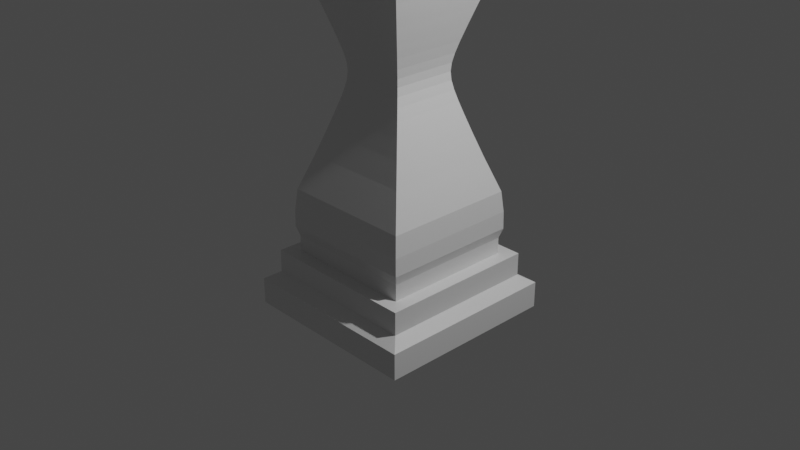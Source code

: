 # Source: Lantern.blend  (saved by Blender 3.2.14; exported with 4.5.12 LTS)
import bpy
from mathutils import Matrix  # noqa: F401  (used for matrix-valued properties, if any)

bpy.ops.wm.read_factory_settings(use_empty=True)
scene = bpy.context.scene
scene.name = 'Scene'

# ---- collections
col_collection = bpy.data.collections.new('Collection'); scene.collection.children.link(col_collection)

# ---- materials (node trees are filled in below, after node groups)
mat_material = bpy.data.materials.new('Material')
mat_material.alpha_threshold = 0.0
mat_material.use_transparent_shadow = False
mat_material.line_color = (0.0, 0.0, 0.0, 1.0)

# ---- material node trees
mat_material.use_nodes = True; mat_material.node_tree.nodes.clear()
_N = mat_material.node_tree.nodes; _L = mat_material.node_tree.links
n0 = _N.new('ShaderNodeOutputMaterial'); n0.name = 'Material Output'; n0.location = (300, 300)
n1 = _N.new('ShaderNodeBsdfPrincipled'); n1.name = 'Principled BSDF'; n1.location = (10, 300)
n1.distribution = 'GGX'
n1.subsurface_method = 'RANDOM_WALK_SKIN'
n1.inputs[2].default_value = 0.4
n1.inputs[3].default_value = 1.45
n1.inputs[27].default_value = (0.0, 0.0, 0.0, 1.0)
n1.inputs[28].default_value = 1.0
_L.new(n1.outputs[0], n0.inputs[0])
n0.is_active_output = True

# ---- world
world_world = bpy.data.worlds.new('World'); scene.world = world_world
world_world.use_nodes = True; world_world.node_tree.nodes.clear()
_N = world_world.node_tree.nodes; _L = world_world.node_tree.links
n0 = _N.new('ShaderNodeOutputWorld'); n0.name = 'World Output'; n0.location = (300, 300)
n1 = _N.new('ShaderNodeBackground'); n1.name = 'Background'; n1.location = (10, 300)
n1.inputs[0].default_value = (0.05088, 0.05088, 0.05088, 1.0)
_L.new(n1.outputs[0], n0.inputs[0])
n0.is_active_output = True
world_world.color = (0.05088, 0.05088, 0.05088)
world_world.use_sun_shadow = False
world_world.sun_shadow_jitter_overblur = 0.0

# ---- cameras
cam_camera = bpy.data.cameras.new('Camera')
cam_camera.clip_end = 100.0
cam_camera.ortho_scale = 7.314

# ---- lights
light_light = bpy.data.lights.new('Light', 'POINT')
light_light.transmission_factor = 0.0
light_light.energy = 1000.0
light_light.shadow_soft_size = 0.1
light_light.shadow_maximum_resolution = 0.006
light_light.use_absolute_resolution = True

# ---- meshes
me_cube = bpy.data.meshes.new('Cube')
me_cube.from_pydata([(1.0, 1.0, -1.0), (1.0, -1.0, -1.0), (-1.0, 1.0, -1.0), (-1.0, -1.0, -1.0), (0.715, 0.715, -0.3779), (0.8648, 0.8648, -0.6249), (1.0, 1.0, -0.7143), (-1.0, -1.0, -0.7143), (-0.8648, -0.8648, -0.6249), (-0.715, -0.715, -0.3779), (0.715, -0.715, -0.3779), (0.8648, -0.8648, -0.6249), (1.0, -1.0, -0.7143), (-0.715, 0.715, -0.3779), (-0.8648, 0.8648, -0.6249), (-1.0, 1.0, -0.7143), (-0.8648, 0.8648, -0.3779), (0.8648, 0.8648, -0.3779), (0.8648, -0.8648, -0.3779), (-0.8648, -0.8648, -0.3779), (0.715, 0.715, 3.332), (-0.715, -0.715, 3.332), (0.715, -0.715, 3.332), (-0.715, 0.715, 3.332), (0.715, -0.715, -0.2012), (0.747, -0.747, -0.09568), (0.7437, -0.7437, 0.09537), (0.7213, -0.7213, 0.318), (0.5888, -0.5888, 0.6926), (0.5071, -0.5071, 0.939), (0.4489, -0.4489, 1.122), (0.405, -0.405, 1.265), (0.373, -0.373, 1.381), (0.3528, -0.3528, 1.478), (0.3457, -0.3457, 1.566), (0.3528, -0.3528, 1.653), (0.373, -0.373, 1.75), (0.405, -0.405, 1.866), (0.4489, -0.4489, 2.009), (0.5071, -0.5071, 2.192), (0.5888, -0.5888, 2.439), (0.7213, -0.7213, 2.813), (0.7437, -0.7437, 3.036), (0.747, -0.747, 3.227), (-0.747, -0.747, 3.227), (-0.7437, -0.7437, 3.036), (-0.7213, -0.7213, 2.813), (-0.5888, -0.5888, 2.439), (-0.5071, -0.5071, 2.192), (-0.4489, -0.4489, 2.009), (-0.405, -0.405, 1.866), (-0.373, -0.373, 1.75), (-0.3528, -0.3528, 1.653), (-0.3457, -0.3457, 1.566), (-0.3528, -0.3528, 1.478), (-0.373, -0.373, 1.381), (-0.405, -0.405, 1.265), (-0.4489, -0.4489, 1.122), (-0.5071, -0.5071, 0.939), (-0.5888, -0.5888, 0.6926), (-0.7213, -0.7213, 0.318), (-0.7437, -0.7437, 0.09537), (-0.747, -0.747, -0.09568), (-0.715, -0.715, -0.2012), (0.715, 0.715, -0.2012), (0.747, 0.747, -0.09568), (0.7437, 0.7437, 0.09537), (0.7213, 0.7213, 0.318), (0.5888, 0.5888, 0.6926), (0.5071, 0.5071, 0.939), (0.4489, 0.4489, 1.122), (0.405, 0.405, 1.265), (0.373, 0.373, 1.381), (0.3528, 0.3528, 1.478), (0.3457, 0.3457, 1.566), (0.3528, 0.3528, 1.653), (0.373, 0.373, 1.75), (0.405, 0.405, 1.866), (0.4489, 0.4489, 2.009), (0.5071, 0.5071, 2.192), (0.5888, 0.5888, 2.439), (0.7213, 0.7213, 2.813), (0.7437, 0.7437, 3.036), (0.747, 0.747, 3.227), (-0.747, 0.747, 3.227), (-0.7437, 0.7437, 3.036), (-0.7213, 0.7213, 2.813), (-0.5888, 0.5888, 2.439), (-0.5071, 0.5071, 2.192), (-0.4489, 0.4489, 2.009), (-0.405, 0.405, 1.866), (-0.373, 0.373, 1.75), (-0.3528, 0.3528, 1.653), (-0.3457, 0.3457, 1.566), (-0.3528, 0.3528, 1.478), (-0.373, 0.373, 1.381), (-0.405, 0.405, 1.265), (-0.4489, 0.4489, 1.122), (-0.5071, 0.5071, 0.939), (-0.5888, 0.5888, 0.6926), (-0.7213, 0.7213, 0.318), (-0.7437, 0.7437, 0.09537), (-0.747, 0.747, -0.09568), (-0.715, 0.715, -0.2012), (0.715, 0.715, 3.332), (-0.715, -0.715, 3.332), (0.715, -0.715, 3.332), (-0.715, 0.715, 3.332), (1.097, 1.097, 3.526), (-1.097, -1.097, 3.526), (1.097, -1.097, 3.526), (-1.097, 1.097, 3.526), (1.097, 1.097, 3.814), (-1.097, -1.097, 3.814), (1.097, -1.097, 3.814), (-1.097, 1.097, 3.814), (-0.9996, 0.9996, 3.604), (-0.9819, 0.9819, 3.67), (-0.9996, 0.9996, 3.736), (0.9996, 0.9996, 3.736), (0.9819, 0.9819, 3.67), (0.9996, 0.9996, 3.604), (0.9996, -0.9996, 3.604), (0.9819, -0.9819, 3.67), (0.9996, -0.9996, 3.736), (-0.9996, -0.9996, 3.736), (-0.9819, -0.9819, 3.67), (-0.9996, -0.9996, 3.604)], [], [(2, 0, 1, 3), (2, 15, 6, 0), (15, 14, 5, 6), (14, 16, 17, 5), (0, 6, 12, 1), (6, 5, 11, 12), (5, 17, 18, 11), (3, 7, 15, 2), (7, 8, 14, 15), (8, 19, 16, 14), (1, 12, 7, 3), (12, 11, 8, 7), (11, 18, 19, 8), (44, 43, 22, 21), (13, 4, 17, 16), (4, 10, 18, 17), (9, 13, 16, 19), (10, 9, 19, 18), (20, 23, 107, 104), (43, 83, 20, 22), (84, 44, 21, 23), (83, 84, 23, 20), (4, 13, 103, 64), (64, 103, 102, 65), (65, 102, 101, 66), (66, 101, 100, 67), (67, 100, 99, 68), (68, 99, 98, 69), (69, 98, 97, 70), (70, 97, 96, 71), (71, 96, 95, 72), (72, 95, 94, 73), (73, 94, 93, 74), (74, 93, 92, 75), (75, 92, 91, 76), (76, 91, 90, 77), (77, 90, 89, 78), (78, 89, 88, 79), (79, 88, 87, 80), (80, 87, 86, 81), (81, 86, 85, 82), (82, 85, 84, 83), (13, 9, 63, 103), (103, 63, 62, 102), (102, 62, 61, 101), (101, 61, 60, 100), (100, 60, 59, 99), (99, 59, 58, 98), (98, 58, 57, 97), (97, 57, 56, 96), (96, 56, 55, 95), (95, 55, 54, 94), (94, 54, 53, 93), (93, 53, 52, 92), (92, 52, 51, 91), (91, 51, 50, 90), (90, 50, 49, 89), (89, 49, 48, 88), (88, 48, 47, 87), (87, 47, 46, 86), (86, 46, 45, 85), (85, 45, 44, 84), (10, 4, 64, 24), (24, 64, 65, 25), (25, 65, 66, 26), (26, 66, 67, 27), (27, 67, 68, 28), (28, 68, 69, 29), (29, 69, 70, 30), (30, 70, 71, 31), (31, 71, 72, 32), (32, 72, 73, 33), (33, 73, 74, 34), (34, 74, 75, 35), (35, 75, 76, 36), (36, 76, 77, 37), (37, 77, 78, 38), (38, 78, 79, 39), (39, 79, 80, 40), (40, 80, 81, 41), (41, 81, 82, 42), (42, 82, 83, 43), (9, 10, 24, 63), (63, 24, 25, 62), (62, 25, 26, 61), (61, 26, 27, 60), (60, 27, 28, 59), (59, 28, 29, 58), (58, 29, 30, 57), (57, 30, 31, 56), (56, 31, 32, 55), (55, 32, 33, 54), (54, 33, 34, 53), (53, 34, 35, 52), (52, 35, 36, 51), (51, 36, 37, 50), (50, 37, 38, 49), (49, 38, 39, 48), (48, 39, 40, 47), (47, 40, 41, 46), (46, 41, 42, 45), (45, 42, 43, 44), (107, 105, 109, 111), (21, 22, 106, 105), (22, 20, 104, 106), (23, 21, 105, 107), (119, 118, 115, 112), (104, 107, 111, 108), (105, 106, 110, 109), (106, 104, 108, 110), (115, 113, 114, 112), (125, 124, 114, 113), (124, 119, 112, 114), (118, 125, 113, 115), (111, 109, 127, 116), (116, 127, 126, 117), (117, 126, 125, 118), (110, 108, 121, 122), (122, 121, 120, 123), (123, 120, 119, 124), (109, 110, 122, 127), (127, 122, 123, 126), (126, 123, 124, 125), (108, 111, 116, 121), (121, 116, 117, 120), (120, 117, 118, 119)])
_uv = me_cube.uv_layers.new(name='UVMap')
_uv.uv.foreach_set('vector', [0.125, 0.5, 0.375, 0.5, 0.375, 0.75, 0.125, 0.75, 0.375, 0.25, 0.4107, 0.25, 0.4107, 0.5, 0.375, 0.5, 0.4107, 0.25, 0.4464, 0.25, 0.4464, 0.5, 0.4107, 0.5, 0.4464, 0.25, 0.4821, 0.25, 0.4821, 0.5, 0.4464, 0.5, 0.375, 0.5, 0.4107, 0.5, 0.4107, 0.75, 0.375, 0.75, 0.4107, 0.5, 0.4464, 0.5, 0.4464, 0.75, 0.4107, 0.75, 0.4464, 0.5, 0.4821, 0.5, 0.4821, 0.75, 0.4464, 0.75, 0.375, 0.0, 0.4107, 0.0, 0.4107, 0.25, 0.375, 0.25, 0.4107, 0.0, 0.4464, 0.0, 0.4464, 0.25, 0.4107, 0.25, 0.4464, 0.0, 0.4821, 0.0, 0.4821, 0.25, 0.4464, 0.25, 0.375, 0.75, 0.4107, 0.75, 0.4107, 1.0, 0.375, 1.0, 0.4107, 0.75, 0.4464, 0.75, 0.4464, 1.0, 0.4107, 1.0, 0.4464, 0.75, 0.4821, 0.75, 0.4821, 1.0, 0.4464, 1.0, 0.4821, 0.07771, 0.4821, 0.6723, 0.4821, 0.6723, 0.4821, 0.07771, 0.4821, 0.2589, 0.4821, 0.4911, 0.4821, 0.5, 0.4821, 0.25, 0.4821, 0.4911, 0.4821, 0.6723, 0.4821, 0.75, 0.4821, 0.5, 0.4821, 0.07771, 0.4821, 0.2589, 0.4821, 0.25, 0.4821, 0.0, 0.4821, 0.6723, 0.4821, 0.07771, 0.4821, 0.0, 0.4821, 0.75, 0.4821, 0.4911, 0.4821, 0.2589, 0.4821, 0.2589, 0.4821, 0.4911, 0.4821, 0.6723, 0.4821, 0.4911, 0.4821, 0.4911, 0.4821, 0.6723, 0.4821, 0.2589, 0.4821, 0.07771, 0.4821, 0.07771, 0.4821, 0.2589, 0.4821, 0.4911, 0.4821, 0.2589, 0.4821, 0.2589, 0.4821, 0.4911, 0.4821, 0.4911, 0.4821, 0.2589, 0.4821, 0.2589, 0.4821, 0.4911, 0.4821, 0.4911, 0.4821, 0.2589, 0.4821, 0.2589, 0.4821, 0.4911, 0.4821, 0.4911, 0.4821, 0.2589, 0.4821, 0.2589, 0.4821, 0.4911, 0.4821, 0.4911, 0.4821, 0.2589, 0.4821, 0.2589, 0.4821, 0.4911, 0.4821, 0.4911, 0.4821, 0.2589, 0.4821, 0.2589, 0.4821, 0.4911, 0.4821, 0.4911, 0.4821, 0.2589, 0.4821, 0.2589, 0.4821, 0.4911, 0.4821, 0.4911, 0.4821, 0.2589, 0.4821, 0.2589, 0.4821, 0.4911, 0.4821, 0.4911, 0.4821, 0.2589, 0.4821, 0.2589, 0.4821, 0.4911, 0.4821, 0.4911, 0.4821, 0.2589, 0.4821, 0.2589, 0.4821, 0.4911, 0.4821, 0.4911, 0.4821, 0.2589, 0.4821, 0.2589, 0.4821, 0.4911, 0.4821, 0.4911, 0.4821, 0.2589, 0.4821, 0.2589, 0.4821, 0.4911, 0.4821, 0.4911, 0.4821, 0.2589, 0.4821, 0.2589, 0.4821, 0.4911, 0.4821, 0.4911, 0.4821, 0.2589, 0.4821, 0.2589, 0.4821, 0.4911, 0.4821, 0.4911, 0.4821, 0.2589, 0.4821, 0.2589, 0.4821, 0.4911, 0.4821, 0.4911, 0.4821, 0.2589, 0.4821, 0.2589, 0.4821, 0.4911, 0.4821, 0.4911, 0.4821, 0.2589, 0.4821, 0.2589, 0.4821, 0.4911, 0.4821, 0.4911, 0.4821, 0.2589, 0.4821, 0.2589, 0.4821, 0.4911, 0.4821, 0.4911, 0.4821, 0.2589, 0.4821, 0.2589, 0.4821, 0.4911, 0.4821, 0.4911, 0.4821, 0.2589, 0.4821, 0.2589, 0.4821, 0.4911, 0.4821, 0.4911, 0.4821, 0.2589, 0.4821, 0.2589, 0.4821, 0.4911, 0.4821, 0.2589, 0.4821, 0.07771, 0.4821, 0.07771, 0.4821, 0.2589, 0.4821, 0.2589, 0.4821, 0.07771, 0.4821, 0.07771, 0.4821, 0.2589, 0.4821, 0.2589, 0.4821, 0.07771, 0.4821, 0.07771, 0.4821, 0.2589, 0.4821, 0.2589, 0.4821, 0.07771, 0.4821, 0.07771, 0.4821, 0.2589, 0.4821, 0.2589, 0.4821, 0.07771, 0.4821, 0.07771, 0.4821, 0.2589, 0.4821, 0.2589, 0.4821, 0.07771, 0.4821, 0.07771, 0.4821, 0.2589, 0.4821, 0.2589, 0.4821, 0.07771, 0.4821, 0.07771, 0.4821, 0.2589, 0.4821, 0.2589, 0.4821, 0.07771, 0.4821, 0.07771, 0.4821, 0.2589, 0.4821, 0.2589, 0.4821, 0.07771, 0.4821, 0.07771, 0.4821, 0.2589, 0.4821, 0.2589, 0.4821, 0.07771, 0.4821, 0.07771, 0.4821, 0.2589, 0.4821, 0.2589, 0.4821, 0.07771, 0.4821, 0.07771, 0.4821, 0.2589, 0.4821, 0.2589, 0.4821, 0.07771, 0.4821, 0.07771, 0.4821, 0.2589, 0.4821, 0.2589, 0.4821, 0.07771, 0.4821, 0.07771, 0.4821, 0.2589, 0.4821, 0.2589, 0.4821, 0.07771, 0.4821, 0.07771, 0.4821, 0.2589, 0.4821, 0.2589, 0.4821, 0.07771, 0.4821, 0.07771, 0.4821, 0.2589, 0.4821, 0.2589, 0.4821, 0.07771, 0.4821, 0.07771, 0.4821, 0.2589, 0.4821, 0.2589, 0.4821, 0.07771, 0.4821, 0.07771, 0.4821, 0.2589, 0.4821, 0.2589, 0.4821, 0.07771, 0.4821, 0.07771, 0.4821, 0.2589, 0.4821, 0.2589, 0.4821, 0.07771, 0.4821, 0.07771, 0.4821, 0.2589, 0.4821, 0.2589, 0.4821, 0.07771, 0.4821, 0.07771, 0.4821, 0.2589, 0.4821, 0.6723, 0.4821, 0.4911, 0.4821, 0.4911, 0.4821, 0.6723, 0.4821, 0.6723, 0.4821, 0.4911, 0.4821, 0.4911, 0.4821, 0.6723, 0.4821, 0.6723, 0.4821, 0.4911, 0.4821, 0.4911, 0.4821, 0.6723, 0.4821, 0.6723, 0.4821, 0.4911, 0.4821, 0.4911, 0.4821, 0.6723, 0.4821, 0.6723, 0.4821, 0.4911, 0.4821, 0.4911, 0.4821, 0.6723, 0.4821, 0.6723, 0.4821, 0.4911, 0.4821, 0.4911, 0.4821, 0.6723, 0.4821, 0.6723, 0.4821, 0.4911, 0.4821, 0.4911, 0.4821, 0.6723, 0.4821, 0.6723, 0.4821, 0.4911, 0.4821, 0.4911, 0.4821, 0.6723, 0.4821, 0.6723, 0.4821, 0.4911, 0.4821, 0.4911, 0.4821, 0.6723, 0.4821, 0.6723, 0.4821, 0.4911, 0.4821, 0.4911, 0.4821, 0.6723, 0.4821, 0.6723, 0.4821, 0.4911, 0.4821, 0.4911, 0.4821, 0.6723, 0.4821, 0.6723, 0.4821, 0.4911, 0.4821, 0.4911, 0.4821, 0.6723, 0.4821, 0.6723, 0.4821, 0.4911, 0.4821, 0.4911, 0.4821, 0.6723, 0.4821, 0.6723, 0.4821, 0.4911, 0.4821, 0.4911, 0.4821, 0.6723, 0.4821, 0.6723, 0.4821, 0.4911, 0.4821, 0.4911, 0.4821, 0.6723, 0.4821, 0.6723, 0.4821, 0.4911, 0.4821, 0.4911, 0.4821, 0.6723, 0.4821, 0.6723, 0.4821, 0.4911, 0.4821, 0.4911, 0.4821, 0.6723, 0.4821, 0.6723, 0.4821, 0.4911, 0.4821, 0.4911, 0.4821, 0.6723, 0.4821, 0.6723, 0.4821, 0.4911, 0.4821, 0.4911, 0.4821, 0.6723, 0.4821, 0.6723, 0.4821, 0.4911, 0.4821, 0.4911, 0.4821, 0.6723, 0.4821, 0.07771, 0.4821, 0.6723, 0.4821, 0.6723, 0.4821, 0.07771, 0.4821, 0.07771, 0.4821, 0.6723, 0.4821, 0.6723, 0.4821, 0.07771, 0.4821, 0.07771, 0.4821, 0.6723, 0.4821, 0.6723, 0.4821, 0.07771, 0.4821, 0.07771, 0.4821, 0.6723, 0.4821, 0.6723, 0.4821, 0.07771, 0.4821, 0.07771, 0.4821, 0.6723, 0.4821, 0.6723, 0.4821, 0.07771, 0.4821, 0.07771, 0.4821, 0.6723, 0.4821, 0.6723, 0.4821, 0.07771, 0.4821, 0.07771, 0.4821, 0.6723, 0.4821, 0.6723, 0.4821, 0.07771, 0.4821, 0.07771, 0.4821, 0.6723, 0.4821, 0.6723, 0.4821, 0.07771, 0.4821, 0.07771, 0.4821, 0.6723, 0.4821, 0.6723, 0.4821, 0.07771, 0.4821, 0.07771, 0.4821, 0.6723, 0.4821, 0.6723, 0.4821, 0.07771, 0.4821, 0.07771, 0.4821, 0.6723, 0.4821, 0.6723, 0.4821, 0.07771, 0.4821, 0.07771, 0.4821, 0.6723, 0.4821, 0.6723, 0.4821, 0.07771, 0.4821, 0.07771, 0.4821, 0.6723, 0.4821, 0.6723, 0.4821, 0.07771, 0.4821, 0.07771, 0.4821, 0.6723, 0.4821, 0.6723, 0.4821, 0.07771, 0.4821, 0.07771, 0.4821, 0.6723, 0.4821, 0.6723, 0.4821, 0.07771, 0.4821, 0.07771, 0.4821, 0.6723, 0.4821, 0.6723, 0.4821, 0.07771, 0.4821, 0.07771, 0.4821, 0.6723, 0.4821, 0.6723, 0.4821, 0.07771, 0.4821, 0.07771, 0.4821, 0.6723, 0.4821, 0.6723, 0.4821, 0.07771, 0.4821, 0.07771, 0.4821, 0.6723, 0.4821, 0.6723, 0.4821, 0.07771, 0.4821, 0.07771, 0.4821, 0.6723, 0.4821, 0.6723, 0.4821, 0.07771, 0.4821, 0.2589, 0.4821, 0.07771, 0.4821, 0.07771, 0.4821, 0.2589, 0.4821, 0.07771, 0.4821, 0.6723, 0.4821, 0.6723, 0.4821, 0.07771, 0.4821, 0.6723, 0.4821, 0.4911, 0.4821, 0.4911, 0.4821, 0.6723, 0.4821, 0.2589, 0.4821, 0.07771, 0.4821, 0.07771, 0.4821, 0.2589, 0.4821, 0.4911, 0.4821, 0.2589, 0.4821, 0.2589, 0.4821, 0.4911, 0.4821, 0.4911, 0.4821, 0.2589, 0.4821, 0.2589, 0.4821, 0.4911, 0.4821, 0.07771, 0.4821, 0.6723, 0.4821, 0.6723, 0.4821, 0.07771, 0.4821, 0.6723, 0.4821, 0.4911, 0.4821, 0.4911, 0.4821, 0.6723, 0.4821, 0.2589, 0.4821, 0.07771, 0.4821, 0.6723, 0.4821, 0.4911, 0.4821, 0.07771, 0.4821, 0.6723, 0.4821, 0.6723, 0.4821, 0.07771, 0.4821, 0.6723, 0.4821, 0.4911, 0.4821, 0.4911, 0.4821, 0.6723, 0.4821, 0.2589, 0.4821, 0.07771, 0.4821, 0.07771, 0.4821, 0.2589, 0.4821, 0.2589, 0.4821, 0.07771, 0.4821, 0.07771, 0.4821, 0.2589, 0.4821, 0.2589, 0.4821, 0.07771, 0.4821, 0.07771, 0.4821, 0.2589, 0.4821, 0.2589, 0.4821, 0.07771, 0.4821, 0.07771, 0.4821, 0.2589, 0.4821, 0.6723, 0.4821, 0.4911, 0.4821, 0.4911, 0.4821, 0.6723, 0.4821, 0.6723, 0.4821, 0.4911, 0.4821, 0.4911, 0.4821, 0.6723, 0.4821, 0.6723, 0.4821, 0.4911, 0.4821, 0.4911, 0.4821, 0.6723, 0.4821, 0.07771, 0.4821, 0.6723, 0.4821, 0.6723, 0.4821, 0.07771, 0.4821, 0.07771, 0.4821, 0.6723, 0.4821, 0.6723, 0.4821, 0.07771, 0.4821, 0.07771, 0.4821, 0.6723, 0.4821, 0.6723, 0.4821, 0.07771, 0.4821, 0.4911, 0.4821, 0.2589, 0.4821, 0.2589, 0.4821, 0.4911, 0.4821, 0.4911, 0.4821, 0.2589, 0.4821, 0.2589, 0.4821, 0.4911, 0.4821, 0.4911, 0.4821, 0.2589, 0.4821, 0.2589, 0.4821, 0.4911])
me_cube.materials.append(mat_material)
me_cube.use_mirror_vertex_groups = False
me_cube.update()

# ---- objects
ob_cube = bpy.data.objects.new('Cube', me_cube)
ob_light = bpy.data.objects.new('Light', light_light)
ob_camera = bpy.data.objects.new('Camera', cam_camera)

# ---- transforms, parenting, visibility, modifiers, constraints
ob_cube.location = (0.0, 0.0, 0.0)
ob_cube.lock_rotations_4d = False
ob_cube.empty_display_type = 'ARROWS'
ob_cube.lineart.crease_threshold = 0.0
ob_light.location = (4.076, 1.005, 5.904)
ob_light.rotation_euler = (0.6503, 0.05522, 1.866)
ob_light.lock_rotations_4d = False
ob_light.empty_display_type = 'ARROWS'
ob_light.color = (0.0, 0.0, 0.0, 0.0)
ob_light.lineart.crease_threshold = 0.0
ob_camera.location = (7.359, -6.926, 4.958)
ob_camera.rotation_euler = (1.109, 0.0, 0.8149)
ob_camera.lock_rotations_4d = False
ob_camera.empty_display_type = 'ARROWS'
ob_camera.color = (0.0, 0.0, 0.0, 0.0)
ob_camera.display_type = 'WIRE'
ob_camera.lineart.crease_threshold = 0.0

# ---- collection membership
col_collection.objects.link(ob_cube)
col_collection.objects.link(ob_light)
col_collection.objects.link(ob_camera)

# ---- scene / render settings (as saved in the file)
scene.camera = ob_camera
scene.frame_start = 1; scene.frame_end = 250; scene.frame_set(1)
scene.render.engine = 'BLENDER_EEVEE_NEXT'
scene.cycles.sampling_pattern = 'TABULATED_SOBOL'
scene.cycles.use_light_tree = False
scene.view_settings.view_transform = 'Filmic'
bpy.context.view_layer.update()
